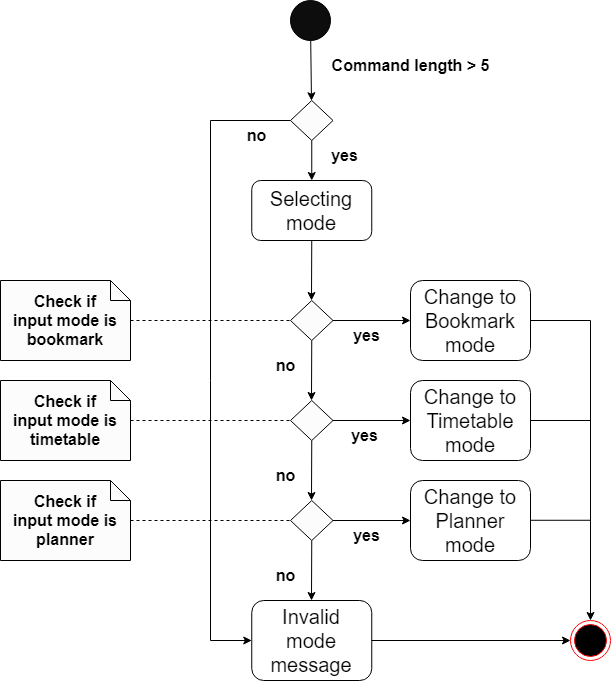

The diagram above was exported from draw.io. Its source (the exported page's mxGraphModel, read from the mxfile embedded in the PNG):
<mxGraphModel dx="1185" dy="588" grid="1" gridSize="10" guides="1" tooltips="1" connect="1" arrows="1" fold="1" page="1" pageScale="1" pageWidth="850" pageHeight="1100" math="0" shadow="0">
  <root>
    <mxCell id="0" />
    <mxCell id="1" parent="0" />
    <mxCell id="j6KDl-AR_0_sA_bLYtLF-1" value="" style="ellipse;whiteSpace=wrap;html=1;aspect=fixed;strokeColor=#000000;fillColor=#0D0D0D;" vertex="1" parent="1">
      <mxGeometry x="360" y="20" width="40" height="40" as="geometry" />
    </mxCell>
    <mxCell id="j6KDl-AR_0_sA_bLYtLF-2" value="" style="rhombus;whiteSpace=wrap;html=1;strokeColor=#000000;fillColor=#FCFCFC;" vertex="1" parent="1">
      <mxGeometry x="360" y="120" width="42.5" height="40" as="geometry" />
    </mxCell>
    <mxCell id="j6KDl-AR_0_sA_bLYtLF-3" value="" style="endArrow=classic;html=1;" edge="1" parent="1" source="j6KDl-AR_0_sA_bLYtLF-1" target="j6KDl-AR_0_sA_bLYtLF-2">
      <mxGeometry width="50" height="50" relative="1" as="geometry">
        <mxPoint x="400" y="420" as="sourcePoint" />
        <mxPoint x="450" y="370" as="targetPoint" />
      </mxGeometry>
    </mxCell>
    <mxCell id="j6KDl-AR_0_sA_bLYtLF-5" value="Command length &amp;gt; 5" style="text;strokeColor=none;fillColor=none;html=1;fontSize=16;fontStyle=1;verticalAlign=middle;align=center;" vertex="1" parent="1">
      <mxGeometry x="390" y="70" width="180" height="30" as="geometry" />
    </mxCell>
    <mxCell id="j6KDl-AR_0_sA_bLYtLF-7" value="" style="endArrow=none;html=1;fontSize=16;exitX=0;exitY=0.5;exitDx=0;exitDy=0;" edge="1" parent="1" source="j6KDl-AR_0_sA_bLYtLF-2">
      <mxGeometry width="50" height="50" relative="1" as="geometry">
        <mxPoint x="400" y="420" as="sourcePoint" />
        <mxPoint x="280" y="140" as="targetPoint" />
      </mxGeometry>
    </mxCell>
    <mxCell id="j6KDl-AR_0_sA_bLYtLF-9" value="yes" style="text;strokeColor=none;fillColor=none;html=1;fontSize=16;fontStyle=1;verticalAlign=middle;align=center;" vertex="1" parent="1">
      <mxGeometry x="380" y="160" width="67.5" height="30" as="geometry" />
    </mxCell>
    <mxCell id="j6KDl-AR_0_sA_bLYtLF-10" value="" style="endArrow=classic;html=1;fontSize=16;exitX=0.5;exitY=1;exitDx=0;exitDy=0;" edge="1" parent="1" source="j6KDl-AR_0_sA_bLYtLF-2" target="j6KDl-AR_0_sA_bLYtLF-11">
      <mxGeometry width="50" height="50" relative="1" as="geometry">
        <mxPoint x="400" y="420" as="sourcePoint" />
        <mxPoint x="381" y="200" as="targetPoint" />
      </mxGeometry>
    </mxCell>
    <mxCell id="j6KDl-AR_0_sA_bLYtLF-11" value="&lt;font style=&quot;font-size: 20px&quot;&gt;Selecting&lt;br&gt;mode&lt;/font&gt;" style="rounded=1;whiteSpace=wrap;html=1;" vertex="1" parent="1">
      <mxGeometry x="321.25" y="200" width="120" height="60" as="geometry" />
    </mxCell>
    <mxCell id="j6KDl-AR_0_sA_bLYtLF-12" value="" style="endArrow=classic;html=1;fontSize=16;exitX=0.5;exitY=1;exitDx=0;exitDy=0;" edge="1" parent="1" source="j6KDl-AR_0_sA_bLYtLF-11">
      <mxGeometry width="50" height="50" relative="1" as="geometry">
        <mxPoint x="400" y="400" as="sourcePoint" />
        <mxPoint x="381" y="320" as="targetPoint" />
      </mxGeometry>
    </mxCell>
    <mxCell id="j6KDl-AR_0_sA_bLYtLF-14" value="" style="rhombus;whiteSpace=wrap;html=1;strokeColor=#000000;fillColor=#FCFCFC;" vertex="1" parent="1">
      <mxGeometry x="360" y="320" width="42.5" height="40" as="geometry" />
    </mxCell>
    <mxCell id="j6KDl-AR_0_sA_bLYtLF-15" value="" style="endArrow=classic;html=1;fontSize=16;exitX=1;exitY=0.5;exitDx=0;exitDy=0;" edge="1" parent="1" source="j6KDl-AR_0_sA_bLYtLF-14">
      <mxGeometry width="50" height="50" relative="1" as="geometry">
        <mxPoint x="400" y="400" as="sourcePoint" />
        <mxPoint x="480" y="340" as="targetPoint" />
      </mxGeometry>
    </mxCell>
    <mxCell id="j6KDl-AR_0_sA_bLYtLF-16" value="&lt;span style=&quot;font-size: 20px&quot;&gt;Change to&lt;br&gt;&lt;/span&gt;&lt;font style=&quot;font-size: 20px&quot;&gt;Bookmark mode&lt;/font&gt;" style="rounded=1;whiteSpace=wrap;html=1;" vertex="1" parent="1">
      <mxGeometry x="480" y="300" width="120" height="80" as="geometry" />
    </mxCell>
    <mxCell id="j6KDl-AR_0_sA_bLYtLF-17" value="" style="endArrow=classic;html=1;fontSize=16;exitX=0.5;exitY=1;exitDx=0;exitDy=0;" edge="1" parent="1">
      <mxGeometry width="50" height="50" relative="1" as="geometry">
        <mxPoint x="381.25" y="360" as="sourcePoint" />
        <mxPoint x="381" y="420" as="targetPoint" />
      </mxGeometry>
    </mxCell>
    <mxCell id="j6KDl-AR_0_sA_bLYtLF-18" value="" style="rhombus;whiteSpace=wrap;html=1;strokeColor=#000000;fillColor=#FCFCFC;" vertex="1" parent="1">
      <mxGeometry x="360" y="420" width="42.5" height="40" as="geometry" />
    </mxCell>
    <mxCell id="j6KDl-AR_0_sA_bLYtLF-19" value="" style="endArrow=classic;html=1;fontSize=16;exitX=1;exitY=0.5;exitDx=0;exitDy=0;" edge="1" parent="1" source="j6KDl-AR_0_sA_bLYtLF-18">
      <mxGeometry width="50" height="50" relative="1" as="geometry">
        <mxPoint x="400" y="500" as="sourcePoint" />
        <mxPoint x="480" y="440" as="targetPoint" />
      </mxGeometry>
    </mxCell>
    <mxCell id="j6KDl-AR_0_sA_bLYtLF-20" value="&lt;span style=&quot;font-size: 20px&quot;&gt;Change to&lt;br&gt;&lt;/span&gt;&lt;font style=&quot;font-size: 20px&quot;&gt;Timetable mode&lt;/font&gt;" style="rounded=1;whiteSpace=wrap;html=1;" vertex="1" parent="1">
      <mxGeometry x="480" y="400" width="120" height="80" as="geometry" />
    </mxCell>
    <mxCell id="j6KDl-AR_0_sA_bLYtLF-21" value="" style="endArrow=classic;html=1;fontSize=16;exitX=0.5;exitY=1;exitDx=0;exitDy=0;" edge="1" parent="1">
      <mxGeometry width="50" height="50" relative="1" as="geometry">
        <mxPoint x="381.25" y="460" as="sourcePoint" />
        <mxPoint x="381" y="520" as="targetPoint" />
      </mxGeometry>
    </mxCell>
    <mxCell id="j6KDl-AR_0_sA_bLYtLF-22" value="" style="rhombus;whiteSpace=wrap;html=1;strokeColor=#000000;fillColor=#FCFCFC;" vertex="1" parent="1">
      <mxGeometry x="360" y="520" width="42.5" height="40" as="geometry" />
    </mxCell>
    <mxCell id="j6KDl-AR_0_sA_bLYtLF-23" value="" style="endArrow=classic;html=1;fontSize=16;exitX=1;exitY=0.5;exitDx=0;exitDy=0;" edge="1" parent="1" source="j6KDl-AR_0_sA_bLYtLF-22">
      <mxGeometry width="50" height="50" relative="1" as="geometry">
        <mxPoint x="400" y="600" as="sourcePoint" />
        <mxPoint x="480" y="540" as="targetPoint" />
      </mxGeometry>
    </mxCell>
    <mxCell id="j6KDl-AR_0_sA_bLYtLF-24" value="&lt;span style=&quot;font-size: 20px&quot;&gt;Change to&lt;br&gt;&lt;/span&gt;&lt;font style=&quot;font-size: 20px&quot;&gt;Planner mode&lt;/font&gt;" style="rounded=1;whiteSpace=wrap;html=1;" vertex="1" parent="1">
      <mxGeometry x="480" y="500" width="120" height="80" as="geometry" />
    </mxCell>
    <mxCell id="j6KDl-AR_0_sA_bLYtLF-32" value="&lt;span style=&quot;font-weight: 700&quot;&gt;Check if&lt;br&gt;input mode is bookmark&lt;/span&gt;" style="shape=note;size=20;whiteSpace=wrap;html=1;strokeColor=#000000;fillColor=#FCFCFC;fontSize=16;" vertex="1" parent="1">
      <mxGeometry x="70" y="300" width="130" height="80" as="geometry" />
    </mxCell>
    <mxCell id="j6KDl-AR_0_sA_bLYtLF-33" value="" style="endArrow=none;dashed=1;html=1;fontSize=16;entryX=0;entryY=0.5;entryDx=0;entryDy=0;" edge="1" parent="1" source="j6KDl-AR_0_sA_bLYtLF-32" target="j6KDl-AR_0_sA_bLYtLF-14">
      <mxGeometry width="50" height="50" relative="1" as="geometry">
        <mxPoint x="400" y="370" as="sourcePoint" />
        <mxPoint x="450" y="320" as="targetPoint" />
      </mxGeometry>
    </mxCell>
    <mxCell id="j6KDl-AR_0_sA_bLYtLF-34" value="&lt;span style=&quot;font-weight: 700&quot;&gt;Check if&lt;br&gt;input mode is timetable&lt;/span&gt;" style="shape=note;size=20;whiteSpace=wrap;html=1;strokeColor=#000000;fillColor=#FCFCFC;fontSize=16;" vertex="1" parent="1">
      <mxGeometry x="70" y="400" width="130" height="80" as="geometry" />
    </mxCell>
    <mxCell id="j6KDl-AR_0_sA_bLYtLF-35" value="" style="endArrow=none;dashed=1;html=1;fontSize=16;entryX=0;entryY=0.5;entryDx=0;entryDy=0;" edge="1" parent="1" source="j6KDl-AR_0_sA_bLYtLF-34">
      <mxGeometry width="50" height="50" relative="1" as="geometry">
        <mxPoint x="400" y="470" as="sourcePoint" />
        <mxPoint x="360" y="440" as="targetPoint" />
      </mxGeometry>
    </mxCell>
    <mxCell id="j6KDl-AR_0_sA_bLYtLF-36" value="&lt;span style=&quot;font-weight: 700&quot;&gt;Check if&lt;br&gt;input mode is planner&lt;/span&gt;" style="shape=note;size=20;whiteSpace=wrap;html=1;strokeColor=#000000;fillColor=#FCFCFC;fontSize=16;" vertex="1" parent="1">
      <mxGeometry x="70" y="500" width="130" height="80" as="geometry" />
    </mxCell>
    <mxCell id="j6KDl-AR_0_sA_bLYtLF-37" value="" style="endArrow=none;dashed=1;html=1;fontSize=16;entryX=0;entryY=0.5;entryDx=0;entryDy=0;" edge="1" parent="1" source="j6KDl-AR_0_sA_bLYtLF-36">
      <mxGeometry width="50" height="50" relative="1" as="geometry">
        <mxPoint x="400" y="570" as="sourcePoint" />
        <mxPoint x="360" y="540" as="targetPoint" />
      </mxGeometry>
    </mxCell>
    <mxCell id="j6KDl-AR_0_sA_bLYtLF-38" value="yes" style="text;strokeColor=none;fillColor=none;html=1;fontSize=16;fontStyle=1;verticalAlign=middle;align=center;" vertex="1" parent="1">
      <mxGeometry x="402.5" y="340" width="67.5" height="30" as="geometry" />
    </mxCell>
    <mxCell id="j6KDl-AR_0_sA_bLYtLF-39" value="yes" style="text;strokeColor=none;fillColor=none;html=1;fontSize=16;fontStyle=1;verticalAlign=middle;align=center;" vertex="1" parent="1">
      <mxGeometry x="400" y="440" width="67.5" height="30" as="geometry" />
    </mxCell>
    <mxCell id="j6KDl-AR_0_sA_bLYtLF-40" value="yes" style="text;strokeColor=none;fillColor=none;html=1;fontSize=16;fontStyle=1;verticalAlign=middle;align=center;" vertex="1" parent="1">
      <mxGeometry x="402.5" y="540" width="67.5" height="30" as="geometry" />
    </mxCell>
    <mxCell id="j6KDl-AR_0_sA_bLYtLF-41" value="no" style="text;strokeColor=none;fillColor=none;html=1;fontSize=16;fontStyle=1;verticalAlign=middle;align=center;" vertex="1" parent="1">
      <mxGeometry x="321.25" y="370" width="67.5" height="30" as="geometry" />
    </mxCell>
    <mxCell id="j6KDl-AR_0_sA_bLYtLF-43" value="no" style="text;strokeColor=none;fillColor=none;html=1;fontSize=16;fontStyle=1;verticalAlign=middle;align=center;" vertex="1" parent="1">
      <mxGeometry x="321.25" y="480" width="67.5" height="30" as="geometry" />
    </mxCell>
    <mxCell id="j6KDl-AR_0_sA_bLYtLF-44" value="" style="endArrow=classic;html=1;fontSize=16;exitX=0.5;exitY=1;exitDx=0;exitDy=0;" edge="1" parent="1" source="j6KDl-AR_0_sA_bLYtLF-22">
      <mxGeometry width="50" height="50" relative="1" as="geometry">
        <mxPoint x="381" y="550" as="sourcePoint" />
        <mxPoint x="381" y="620" as="targetPoint" />
      </mxGeometry>
    </mxCell>
    <mxCell id="j6KDl-AR_0_sA_bLYtLF-45" value="no" style="text;strokeColor=none;fillColor=none;html=1;fontSize=16;fontStyle=1;verticalAlign=middle;align=center;" vertex="1" parent="1">
      <mxGeometry x="321.25" y="580" width="67.5" height="30" as="geometry" />
    </mxCell>
    <mxCell id="j6KDl-AR_0_sA_bLYtLF-46" value="&lt;font style=&quot;font-size: 20px&quot;&gt;Invalid&lt;br&gt;mode&lt;br&gt;message&lt;/font&gt;" style="rounded=1;whiteSpace=wrap;html=1;" vertex="1" parent="1">
      <mxGeometry x="321.25" y="620" width="120" height="80" as="geometry" />
    </mxCell>
    <mxCell id="j6KDl-AR_0_sA_bLYtLF-48" value="" style="endArrow=none;html=1;fontSize=16;" edge="1" parent="1">
      <mxGeometry width="50" height="50" relative="1" as="geometry">
        <mxPoint x="280" y="660" as="sourcePoint" />
        <mxPoint x="280" y="140" as="targetPoint" />
      </mxGeometry>
    </mxCell>
    <mxCell id="j6KDl-AR_0_sA_bLYtLF-49" value="" style="endArrow=classic;html=1;fontSize=16;entryX=0;entryY=0.5;entryDx=0;entryDy=0;" edge="1" parent="1" target="j6KDl-AR_0_sA_bLYtLF-46">
      <mxGeometry width="50" height="50" relative="1" as="geometry">
        <mxPoint x="280" y="660" as="sourcePoint" />
        <mxPoint x="391" y="630" as="targetPoint" />
      </mxGeometry>
    </mxCell>
    <mxCell id="j6KDl-AR_0_sA_bLYtLF-50" value="" style="ellipse;html=1;shape=endState;fillColor=#000000;strokeColor=#ff0000;fontSize=16;" vertex="1" parent="1">
      <mxGeometry x="640" y="640" width="40" height="40" as="geometry" />
    </mxCell>
    <mxCell id="j6KDl-AR_0_sA_bLYtLF-51" value="" style="endArrow=classic;html=1;fontSize=16;exitX=1;exitY=0.5;exitDx=0;exitDy=0;" edge="1" parent="1" source="j6KDl-AR_0_sA_bLYtLF-46">
      <mxGeometry width="50" height="50" relative="1" as="geometry">
        <mxPoint x="401.25" y="580" as="sourcePoint" />
        <mxPoint x="640" y="660" as="targetPoint" />
      </mxGeometry>
    </mxCell>
    <mxCell id="j6KDl-AR_0_sA_bLYtLF-52" value="" style="endArrow=none;html=1;fontSize=16;exitX=1;exitY=0.5;exitDx=0;exitDy=0;" edge="1" parent="1" source="j6KDl-AR_0_sA_bLYtLF-16">
      <mxGeometry width="50" height="50" relative="1" as="geometry">
        <mxPoint x="664.5" y="855" as="sourcePoint" />
        <mxPoint x="660" y="340" as="targetPoint" />
      </mxGeometry>
    </mxCell>
    <mxCell id="j6KDl-AR_0_sA_bLYtLF-53" value="" style="endArrow=classic;html=1;fontSize=16;entryX=0.5;entryY=0;entryDx=0;entryDy=0;" edge="1" parent="1" target="j6KDl-AR_0_sA_bLYtLF-50">
      <mxGeometry width="50" height="50" relative="1" as="geometry">
        <mxPoint x="660" y="340" as="sourcePoint" />
        <mxPoint x="331.25" y="670" as="targetPoint" />
      </mxGeometry>
    </mxCell>
    <mxCell id="j6KDl-AR_0_sA_bLYtLF-54" value="" style="endArrow=none;html=1;fontSize=16;exitX=1;exitY=0.5;exitDx=0;exitDy=0;" edge="1" parent="1">
      <mxGeometry width="50" height="50" relative="1" as="geometry">
        <mxPoint x="600" y="440" as="sourcePoint" />
        <mxPoint x="660.0000000000001" y="440" as="targetPoint" />
      </mxGeometry>
    </mxCell>
    <mxCell id="j6KDl-AR_0_sA_bLYtLF-55" value="" style="endArrow=none;html=1;fontSize=16;exitX=1;exitY=0.5;exitDx=0;exitDy=0;" edge="1" parent="1">
      <mxGeometry width="50" height="50" relative="1" as="geometry">
        <mxPoint x="600" y="539.77" as="sourcePoint" />
        <mxPoint x="660.0000000000001" y="539.77" as="targetPoint" />
      </mxGeometry>
    </mxCell>
    <mxCell id="j6KDl-AR_0_sA_bLYtLF-56" value="no" style="text;strokeColor=none;fillColor=none;html=1;fontSize=16;fontStyle=1;verticalAlign=middle;align=center;" vertex="1" parent="1">
      <mxGeometry x="292.5" y="140" width="67.5" height="30" as="geometry" />
    </mxCell>
  </root>
</mxGraphModel>